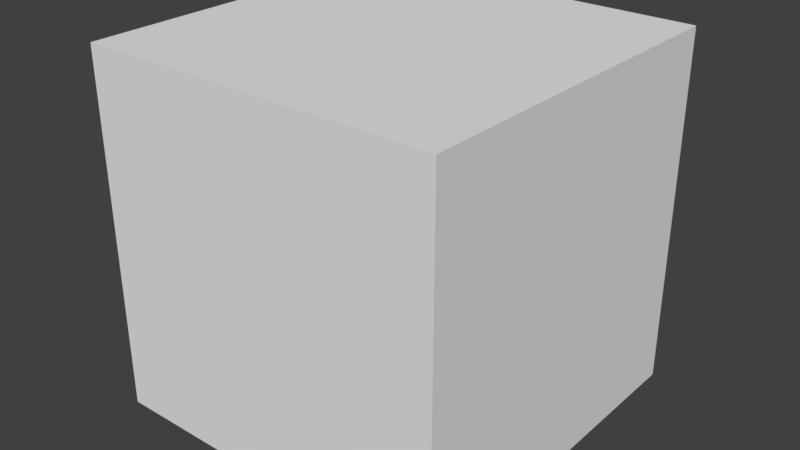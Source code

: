 # Source: test.blend  (saved by Blender 2.78.0; exported with 4.5.12 LTS)
import bpy
from mathutils import Matrix  # noqa: F401  (used for matrix-valued properties, if any)

bpy.ops.wm.read_factory_settings(use_empty=True)
scene = bpy.context.scene
scene.name = 'Scene'

# ---- collections
col_collection_1 = bpy.data.collections.new('Collection 1'); scene.collection.children.link(col_collection_1)

# ---- materials (node trees are filled in below, after node groups)
mat_material = bpy.data.materials.new('Material')
mat_material.alpha_threshold = 0.0
mat_material.use_transparent_shadow = False
mat_material.roughness = 0.5
mat_material.line_color = (0.0, 0.0, 0.0, 1.0)

# ---- material node trees

# ---- world
world_world = bpy.data.worlds.new('World'); scene.world = world_world
world_world.color = (0.05088, 0.05088, 0.05088)
world_world.use_sun_shadow = False
world_world.sun_shadow_jitter_overblur = 0.0
world_world.cycles.sampling_method = 'MANUAL'

# ---- meshes
me_cube = bpy.data.meshes.new('Cube')
me_cube.from_pydata([(1.0, 1.0, -1.0), (1.0, -1.0, -1.0), (-1.0, -1.0, -1.0), (-1.0, 1.0, -1.0), (1.0, 1.0, 1.0), (1.0, -1.0, 1.0), (-1.0, -1.0, 1.0), (-1.0, 1.0, 1.0)], [], [(0, 1, 2, 3), (4, 7, 6, 5), (0, 4, 5, 1), (1, 5, 6, 2), (2, 6, 7, 3), (4, 0, 3, 7)])
me_cube.materials.append(mat_material)
me_cube.use_remesh_preserve_volume = False
me_cube.use_remesh_preserve_attributes = False
me_cube.use_mirror_vertex_groups = False
me_cube.update()

# ---- objects
ob_cube = bpy.data.objects.new('Cube', me_cube)

# ---- transforms, parenting, visibility, modifiers, constraints
ob_cube.location = (0.0, 0.0, 0.0)
ob_cube.lock_rotations_4d = False
ob_cube.empty_display_type = 'ARROWS'
ob_cube.lineart.crease_threshold = 0.0

# ---- collection membership
col_collection_1.objects.link(ob_cube)

# ---- scene / render settings (as saved in the file)
scene.frame_start = 1; scene.frame_end = 250; scene.frame_set(1)
scene.render.engine = 'BLENDER_EEVEE_NEXT'
scene.render.resolution_percentage = 50
scene.render.dither_intensity = 0.0
scene.cycles.use_denoising = False
scene.cycles.samples = 128
scene.cycles.sampling_pattern = 'TABULATED_SOBOL'
scene.cycles.light_sampling_threshold = 0.0
scene.cycles.use_adaptive_sampling = False
scene.cycles.use_light_tree = False
scene.cycles.blur_glossy = 0.0
scene.cycles.sample_clamp_indirect = 0.0
scene.view_settings.view_transform = 'Standard'
bpy.context.view_layer.update()

# ---- added for rendering (the .blend has no active camera and no usable light): camera, sun
cam_auto = bpy.data.cameras.new('AutoCamera')
cam_auto.lens = 50.0
cam_auto.sensor_width = 36.0
cam_auto.clip_end = 1000.0
ob_auto_camera = bpy.data.objects.new('AutoCamera', cam_auto)
scene.collection.objects.link(ob_auto_camera)
ob_auto_camera.location = (3.20507, -3.84609, 2.56406)
ob_auto_camera.rotation_euler = (1.09748, -7.21219e-08, 0.694738)
scene.camera = ob_auto_camera
light_auto_sun = bpy.data.lights.new('AutoSun', 'SUN')
light_auto_sun.energy = 3.0
light_auto_sun.angle = 0.0523599
ob_auto_sun = bpy.data.objects.new('AutoSun', light_auto_sun)
scene.collection.objects.link(ob_auto_sun)
ob_auto_sun.rotation_euler = (0.872665, 0.174533, 0.523599)
bpy.context.view_layer.update()
